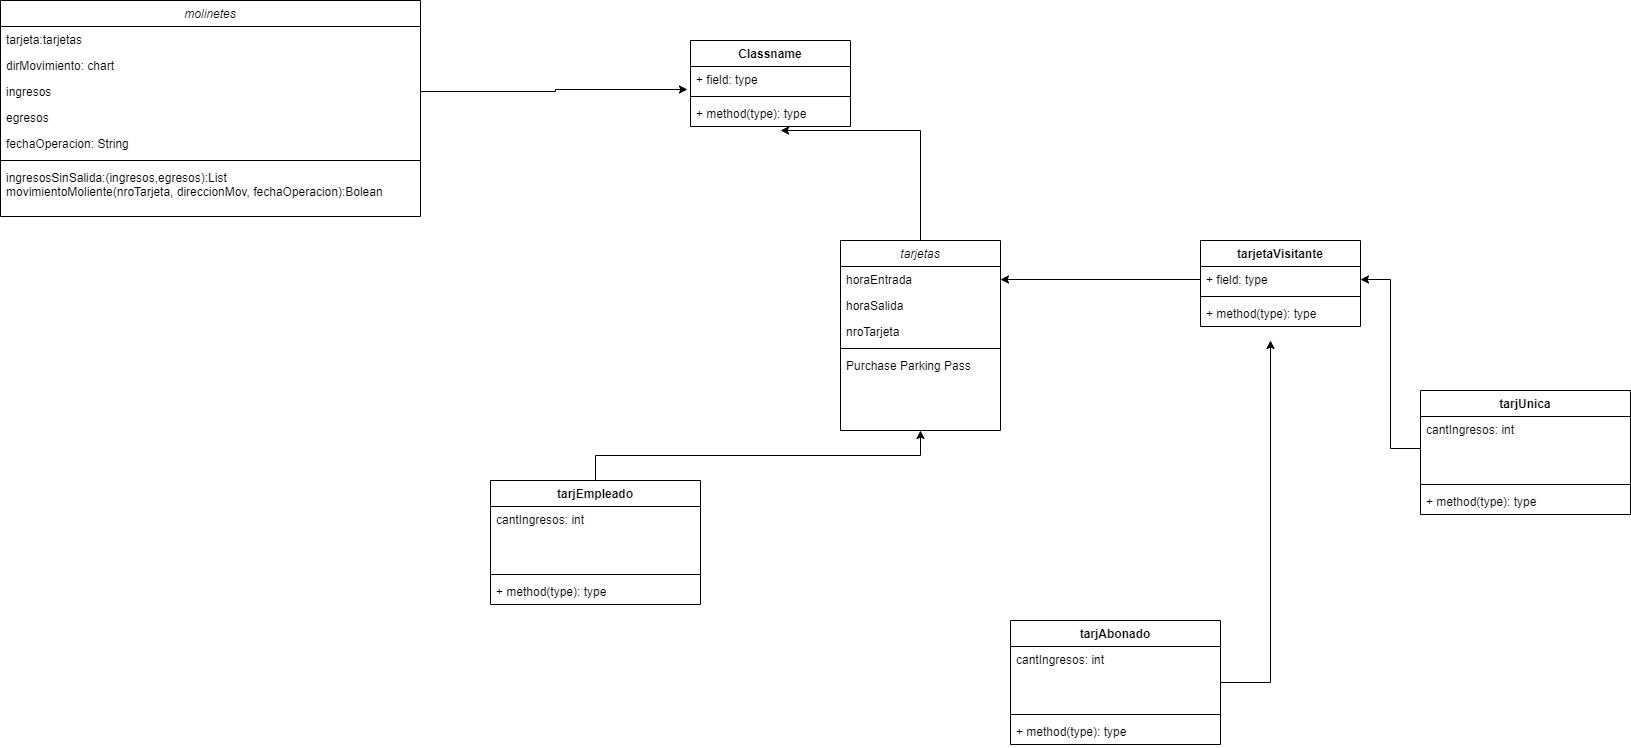

The diagram above was exported from draw.io. Its source (the exported page's mxGraphModel, read from the mxfile embedded in the PNG):
<mxGraphModel dx="1108" dy="522" grid="1" gridSize="10" guides="1" tooltips="1" connect="1" arrows="1" fold="1" page="1" pageScale="1" pageWidth="827" pageHeight="1169" math="0" shadow="0">
  <root>
    <mxCell id="WIyWlLk6GJQsqaUBKTNV-0" />
    <mxCell id="WIyWlLk6GJQsqaUBKTNV-1" parent="WIyWlLk6GJQsqaUBKTNV-0" />
    <mxCell id="zkfFHV4jXpPFQw0GAbJ--0" value="molinetes" style="swimlane;fontStyle=2;align=center;verticalAlign=top;childLayout=stackLayout;horizontal=1;startSize=26;horizontalStack=0;resizeParent=1;resizeLast=0;collapsible=1;marginBottom=0;rounded=0;shadow=0;strokeWidth=1;" parent="WIyWlLk6GJQsqaUBKTNV-1" vertex="1">
      <mxGeometry x="10" y="10" width="420" height="216" as="geometry">
        <mxRectangle x="230" y="140" width="160" height="26" as="alternateBounds" />
      </mxGeometry>
    </mxCell>
    <mxCell id="zkfFHV4jXpPFQw0GAbJ--1" value="tarjeta:tarjetas" style="text;align=left;verticalAlign=top;spacingLeft=4;spacingRight=4;overflow=hidden;rotatable=0;points=[[0,0.5],[1,0.5]];portConstraint=eastwest;" parent="zkfFHV4jXpPFQw0GAbJ--0" vertex="1">
      <mxGeometry y="26" width="420" height="26" as="geometry" />
    </mxCell>
    <mxCell id="zkfFHV4jXpPFQw0GAbJ--2" value="dirMovimiento: chart" style="text;align=left;verticalAlign=top;spacingLeft=4;spacingRight=4;overflow=hidden;rotatable=0;points=[[0,0.5],[1,0.5]];portConstraint=eastwest;rounded=0;shadow=0;html=0;" parent="zkfFHV4jXpPFQw0GAbJ--0" vertex="1">
      <mxGeometry y="52" width="420" height="26" as="geometry" />
    </mxCell>
    <mxCell id="A4ANM4xbt9vnWxXu3lGN-23" value="ingresos" style="text;align=left;verticalAlign=top;spacingLeft=4;spacingRight=4;overflow=hidden;rotatable=0;points=[[0,0.5],[1,0.5]];portConstraint=eastwest;rounded=0;shadow=0;html=0;" vertex="1" parent="zkfFHV4jXpPFQw0GAbJ--0">
      <mxGeometry y="78" width="420" height="26" as="geometry" />
    </mxCell>
    <mxCell id="A4ANM4xbt9vnWxXu3lGN-24" value="egresos" style="text;align=left;verticalAlign=top;spacingLeft=4;spacingRight=4;overflow=hidden;rotatable=0;points=[[0,0.5],[1,0.5]];portConstraint=eastwest;rounded=0;shadow=0;html=0;" vertex="1" parent="zkfFHV4jXpPFQw0GAbJ--0">
      <mxGeometry y="104" width="420" height="26" as="geometry" />
    </mxCell>
    <mxCell id="A4ANM4xbt9vnWxXu3lGN-25" value="fechaOperacion: String" style="text;align=left;verticalAlign=top;spacingLeft=4;spacingRight=4;overflow=hidden;rotatable=0;points=[[0,0.5],[1,0.5]];portConstraint=eastwest;rounded=0;shadow=0;html=0;" vertex="1" parent="zkfFHV4jXpPFQw0GAbJ--0">
      <mxGeometry y="130" width="420" height="26" as="geometry" />
    </mxCell>
    <mxCell id="zkfFHV4jXpPFQw0GAbJ--4" value="" style="line;html=1;strokeWidth=1;align=left;verticalAlign=middle;spacingTop=-1;spacingLeft=3;spacingRight=3;rotatable=0;labelPosition=right;points=[];portConstraint=eastwest;" parent="zkfFHV4jXpPFQw0GAbJ--0" vertex="1">
      <mxGeometry y="156" width="420" height="8" as="geometry" />
    </mxCell>
    <mxCell id="zkfFHV4jXpPFQw0GAbJ--5" value="ingresosSinSalida:(ingresos,egresos):List&#10;movimientoMoliente(nroTarjeta, direccionMov, fechaOperacion):Bolean" style="text;align=left;verticalAlign=top;spacingLeft=4;spacingRight=4;overflow=hidden;rotatable=0;points=[[0,0.5],[1,0.5]];portConstraint=eastwest;" parent="zkfFHV4jXpPFQw0GAbJ--0" vertex="1">
      <mxGeometry y="164" width="420" height="52" as="geometry" />
    </mxCell>
    <mxCell id="A4ANM4xbt9vnWxXu3lGN-38" style="edgeStyle=orthogonalEdgeStyle;rounded=0;orthogonalLoop=1;jettySize=auto;html=1;entryX=0.563;entryY=1.154;entryDx=0;entryDy=0;entryPerimeter=0;" edge="1" parent="WIyWlLk6GJQsqaUBKTNV-1" source="A4ANM4xbt9vnWxXu3lGN-4" target="A4ANM4xbt9vnWxXu3lGN-37">
      <mxGeometry relative="1" as="geometry" />
    </mxCell>
    <mxCell id="A4ANM4xbt9vnWxXu3lGN-4" value="tarjetas" style="swimlane;fontStyle=2;align=center;verticalAlign=top;childLayout=stackLayout;horizontal=1;startSize=26;horizontalStack=0;resizeParent=1;resizeLast=0;collapsible=1;marginBottom=0;rounded=0;shadow=0;strokeWidth=1;" vertex="1" parent="WIyWlLk6GJQsqaUBKTNV-1">
      <mxGeometry x="850" y="250" width="160" height="190" as="geometry">
        <mxRectangle x="230" y="140" width="160" height="26" as="alternateBounds" />
      </mxGeometry>
    </mxCell>
    <mxCell id="A4ANM4xbt9vnWxXu3lGN-5" value="horaEntrada" style="text;align=left;verticalAlign=top;spacingLeft=4;spacingRight=4;overflow=hidden;rotatable=0;points=[[0,0.5],[1,0.5]];portConstraint=eastwest;" vertex="1" parent="A4ANM4xbt9vnWxXu3lGN-4">
      <mxGeometry y="26" width="160" height="26" as="geometry" />
    </mxCell>
    <mxCell id="A4ANM4xbt9vnWxXu3lGN-6" value="horaSalida" style="text;align=left;verticalAlign=top;spacingLeft=4;spacingRight=4;overflow=hidden;rotatable=0;points=[[0,0.5],[1,0.5]];portConstraint=eastwest;rounded=0;shadow=0;html=0;" vertex="1" parent="A4ANM4xbt9vnWxXu3lGN-4">
      <mxGeometry y="52" width="160" height="26" as="geometry" />
    </mxCell>
    <mxCell id="A4ANM4xbt9vnWxXu3lGN-7" value="nroTarjeta&#10;" style="text;align=left;verticalAlign=top;spacingLeft=4;spacingRight=4;overflow=hidden;rotatable=0;points=[[0,0.5],[1,0.5]];portConstraint=eastwest;rounded=0;shadow=0;html=0;" vertex="1" parent="A4ANM4xbt9vnWxXu3lGN-4">
      <mxGeometry y="78" width="160" height="26" as="geometry" />
    </mxCell>
    <mxCell id="A4ANM4xbt9vnWxXu3lGN-8" value="" style="line;html=1;strokeWidth=1;align=left;verticalAlign=middle;spacingTop=-1;spacingLeft=3;spacingRight=3;rotatable=0;labelPosition=right;points=[];portConstraint=eastwest;" vertex="1" parent="A4ANM4xbt9vnWxXu3lGN-4">
      <mxGeometry y="104" width="160" height="8" as="geometry" />
    </mxCell>
    <mxCell id="A4ANM4xbt9vnWxXu3lGN-9" value="Purchase Parking Pass" style="text;align=left;verticalAlign=top;spacingLeft=4;spacingRight=4;overflow=hidden;rotatable=0;points=[[0,0.5],[1,0.5]];portConstraint=eastwest;" vertex="1" parent="A4ANM4xbt9vnWxXu3lGN-4">
      <mxGeometry y="112" width="160" height="28" as="geometry" />
    </mxCell>
    <mxCell id="A4ANM4xbt9vnWxXu3lGN-11" value="tarjUnica" style="swimlane;fontStyle=1;align=center;verticalAlign=top;childLayout=stackLayout;horizontal=1;startSize=26;horizontalStack=0;resizeParent=1;resizeParentMax=0;resizeLast=0;collapsible=1;marginBottom=0;" vertex="1" parent="WIyWlLk6GJQsqaUBKTNV-1">
      <mxGeometry x="1430" y="400" width="210" height="124" as="geometry" />
    </mxCell>
    <mxCell id="A4ANM4xbt9vnWxXu3lGN-12" value="cantIngresos: int&#10;" style="text;strokeColor=none;fillColor=none;align=left;verticalAlign=top;spacingLeft=4;spacingRight=4;overflow=hidden;rotatable=0;points=[[0,0.5],[1,0.5]];portConstraint=eastwest;" vertex="1" parent="A4ANM4xbt9vnWxXu3lGN-11">
      <mxGeometry y="26" width="210" height="64" as="geometry" />
    </mxCell>
    <mxCell id="A4ANM4xbt9vnWxXu3lGN-13" value="" style="line;strokeWidth=1;fillColor=none;align=left;verticalAlign=middle;spacingTop=-1;spacingLeft=3;spacingRight=3;rotatable=0;labelPosition=right;points=[];portConstraint=eastwest;strokeColor=inherit;" vertex="1" parent="A4ANM4xbt9vnWxXu3lGN-11">
      <mxGeometry y="90" width="210" height="8" as="geometry" />
    </mxCell>
    <mxCell id="A4ANM4xbt9vnWxXu3lGN-14" value="+ method(type): type" style="text;strokeColor=none;fillColor=none;align=left;verticalAlign=top;spacingLeft=4;spacingRight=4;overflow=hidden;rotatable=0;points=[[0,0.5],[1,0.5]];portConstraint=eastwest;" vertex="1" parent="A4ANM4xbt9vnWxXu3lGN-11">
      <mxGeometry y="98" width="210" height="26" as="geometry" />
    </mxCell>
    <mxCell id="A4ANM4xbt9vnWxXu3lGN-40" style="edgeStyle=orthogonalEdgeStyle;rounded=0;orthogonalLoop=1;jettySize=auto;html=1;" edge="1" parent="WIyWlLk6GJQsqaUBKTNV-1" source="A4ANM4xbt9vnWxXu3lGN-15">
      <mxGeometry relative="1" as="geometry">
        <mxPoint x="1280" y="350" as="targetPoint" />
      </mxGeometry>
    </mxCell>
    <mxCell id="A4ANM4xbt9vnWxXu3lGN-15" value="tarjAbonado" style="swimlane;fontStyle=1;align=center;verticalAlign=top;childLayout=stackLayout;horizontal=1;startSize=26;horizontalStack=0;resizeParent=1;resizeParentMax=0;resizeLast=0;collapsible=1;marginBottom=0;" vertex="1" parent="WIyWlLk6GJQsqaUBKTNV-1">
      <mxGeometry x="1020" y="630" width="210" height="124" as="geometry" />
    </mxCell>
    <mxCell id="A4ANM4xbt9vnWxXu3lGN-16" value="cantIngresos: int&#10;" style="text;strokeColor=none;fillColor=none;align=left;verticalAlign=top;spacingLeft=4;spacingRight=4;overflow=hidden;rotatable=0;points=[[0,0.5],[1,0.5]];portConstraint=eastwest;" vertex="1" parent="A4ANM4xbt9vnWxXu3lGN-15">
      <mxGeometry y="26" width="210" height="64" as="geometry" />
    </mxCell>
    <mxCell id="A4ANM4xbt9vnWxXu3lGN-17" value="" style="line;strokeWidth=1;fillColor=none;align=left;verticalAlign=middle;spacingTop=-1;spacingLeft=3;spacingRight=3;rotatable=0;labelPosition=right;points=[];portConstraint=eastwest;strokeColor=inherit;" vertex="1" parent="A4ANM4xbt9vnWxXu3lGN-15">
      <mxGeometry y="90" width="210" height="8" as="geometry" />
    </mxCell>
    <mxCell id="A4ANM4xbt9vnWxXu3lGN-18" value="+ method(type): type" style="text;strokeColor=none;fillColor=none;align=left;verticalAlign=top;spacingLeft=4;spacingRight=4;overflow=hidden;rotatable=0;points=[[0,0.5],[1,0.5]];portConstraint=eastwest;" vertex="1" parent="A4ANM4xbt9vnWxXu3lGN-15">
      <mxGeometry y="98" width="210" height="26" as="geometry" />
    </mxCell>
    <mxCell id="A4ANM4xbt9vnWxXu3lGN-33" style="edgeStyle=orthogonalEdgeStyle;rounded=0;orthogonalLoop=1;jettySize=auto;html=1;exitX=0.5;exitY=0;exitDx=0;exitDy=0;entryX=0.5;entryY=1;entryDx=0;entryDy=0;" edge="1" parent="WIyWlLk6GJQsqaUBKTNV-1" source="A4ANM4xbt9vnWxXu3lGN-19" target="A4ANM4xbt9vnWxXu3lGN-4">
      <mxGeometry relative="1" as="geometry" />
    </mxCell>
    <mxCell id="A4ANM4xbt9vnWxXu3lGN-19" value="tarjEmpleado" style="swimlane;fontStyle=1;align=center;verticalAlign=top;childLayout=stackLayout;horizontal=1;startSize=26;horizontalStack=0;resizeParent=1;resizeParentMax=0;resizeLast=0;collapsible=1;marginBottom=0;" vertex="1" parent="WIyWlLk6GJQsqaUBKTNV-1">
      <mxGeometry x="500" y="490" width="210" height="124" as="geometry" />
    </mxCell>
    <mxCell id="A4ANM4xbt9vnWxXu3lGN-20" value="cantIngresos: int&#10;" style="text;strokeColor=none;fillColor=none;align=left;verticalAlign=top;spacingLeft=4;spacingRight=4;overflow=hidden;rotatable=0;points=[[0,0.5],[1,0.5]];portConstraint=eastwest;" vertex="1" parent="A4ANM4xbt9vnWxXu3lGN-19">
      <mxGeometry y="26" width="210" height="64" as="geometry" />
    </mxCell>
    <mxCell id="A4ANM4xbt9vnWxXu3lGN-21" value="" style="line;strokeWidth=1;fillColor=none;align=left;verticalAlign=middle;spacingTop=-1;spacingLeft=3;spacingRight=3;rotatable=0;labelPosition=right;points=[];portConstraint=eastwest;strokeColor=inherit;" vertex="1" parent="A4ANM4xbt9vnWxXu3lGN-19">
      <mxGeometry y="90" width="210" height="8" as="geometry" />
    </mxCell>
    <mxCell id="A4ANM4xbt9vnWxXu3lGN-22" value="+ method(type): type" style="text;strokeColor=none;fillColor=none;align=left;verticalAlign=top;spacingLeft=4;spacingRight=4;overflow=hidden;rotatable=0;points=[[0,0.5],[1,0.5]];portConstraint=eastwest;" vertex="1" parent="A4ANM4xbt9vnWxXu3lGN-19">
      <mxGeometry y="98" width="210" height="26" as="geometry" />
    </mxCell>
    <mxCell id="A4ANM4xbt9vnWxXu3lGN-26" value="tarjetaVisitante" style="swimlane;fontStyle=1;align=center;verticalAlign=top;childLayout=stackLayout;horizontal=1;startSize=26;horizontalStack=0;resizeParent=1;resizeParentMax=0;resizeLast=0;collapsible=1;marginBottom=0;" vertex="1" parent="WIyWlLk6GJQsqaUBKTNV-1">
      <mxGeometry x="1210" y="250" width="160" height="86" as="geometry" />
    </mxCell>
    <mxCell id="A4ANM4xbt9vnWxXu3lGN-27" value="+ field: type" style="text;strokeColor=none;fillColor=none;align=left;verticalAlign=top;spacingLeft=4;spacingRight=4;overflow=hidden;rotatable=0;points=[[0,0.5],[1,0.5]];portConstraint=eastwest;" vertex="1" parent="A4ANM4xbt9vnWxXu3lGN-26">
      <mxGeometry y="26" width="160" height="26" as="geometry" />
    </mxCell>
    <mxCell id="A4ANM4xbt9vnWxXu3lGN-28" value="" style="line;strokeWidth=1;fillColor=none;align=left;verticalAlign=middle;spacingTop=-1;spacingLeft=3;spacingRight=3;rotatable=0;labelPosition=right;points=[];portConstraint=eastwest;strokeColor=inherit;" vertex="1" parent="A4ANM4xbt9vnWxXu3lGN-26">
      <mxGeometry y="52" width="160" height="8" as="geometry" />
    </mxCell>
    <mxCell id="A4ANM4xbt9vnWxXu3lGN-29" value="+ method(type): type" style="text;strokeColor=none;fillColor=none;align=left;verticalAlign=top;spacingLeft=4;spacingRight=4;overflow=hidden;rotatable=0;points=[[0,0.5],[1,0.5]];portConstraint=eastwest;" vertex="1" parent="A4ANM4xbt9vnWxXu3lGN-26">
      <mxGeometry y="60" width="160" height="26" as="geometry" />
    </mxCell>
    <mxCell id="A4ANM4xbt9vnWxXu3lGN-30" style="edgeStyle=orthogonalEdgeStyle;rounded=0;orthogonalLoop=1;jettySize=auto;html=1;entryX=1;entryY=0.5;entryDx=0;entryDy=0;" edge="1" parent="WIyWlLk6GJQsqaUBKTNV-1" source="A4ANM4xbt9vnWxXu3lGN-12" target="A4ANM4xbt9vnWxXu3lGN-27">
      <mxGeometry relative="1" as="geometry" />
    </mxCell>
    <mxCell id="A4ANM4xbt9vnWxXu3lGN-32" style="edgeStyle=orthogonalEdgeStyle;rounded=0;orthogonalLoop=1;jettySize=auto;html=1;entryX=1;entryY=0.5;entryDx=0;entryDy=0;" edge="1" parent="WIyWlLk6GJQsqaUBKTNV-1" source="A4ANM4xbt9vnWxXu3lGN-27" target="A4ANM4xbt9vnWxXu3lGN-5">
      <mxGeometry relative="1" as="geometry" />
    </mxCell>
    <mxCell id="A4ANM4xbt9vnWxXu3lGN-34" value="Classname" style="swimlane;fontStyle=1;align=center;verticalAlign=top;childLayout=stackLayout;horizontal=1;startSize=26;horizontalStack=0;resizeParent=1;resizeParentMax=0;resizeLast=0;collapsible=1;marginBottom=0;" vertex="1" parent="WIyWlLk6GJQsqaUBKTNV-1">
      <mxGeometry x="700" y="50" width="160" height="86" as="geometry" />
    </mxCell>
    <mxCell id="A4ANM4xbt9vnWxXu3lGN-35" value="+ field: type" style="text;strokeColor=none;fillColor=none;align=left;verticalAlign=top;spacingLeft=4;spacingRight=4;overflow=hidden;rotatable=0;points=[[0,0.5],[1,0.5]];portConstraint=eastwest;" vertex="1" parent="A4ANM4xbt9vnWxXu3lGN-34">
      <mxGeometry y="26" width="160" height="26" as="geometry" />
    </mxCell>
    <mxCell id="A4ANM4xbt9vnWxXu3lGN-36" value="" style="line;strokeWidth=1;fillColor=none;align=left;verticalAlign=middle;spacingTop=-1;spacingLeft=3;spacingRight=3;rotatable=0;labelPosition=right;points=[];portConstraint=eastwest;strokeColor=inherit;" vertex="1" parent="A4ANM4xbt9vnWxXu3lGN-34">
      <mxGeometry y="52" width="160" height="8" as="geometry" />
    </mxCell>
    <mxCell id="A4ANM4xbt9vnWxXu3lGN-37" value="+ method(type): type" style="text;strokeColor=none;fillColor=none;align=left;verticalAlign=top;spacingLeft=4;spacingRight=4;overflow=hidden;rotatable=0;points=[[0,0.5],[1,0.5]];portConstraint=eastwest;" vertex="1" parent="A4ANM4xbt9vnWxXu3lGN-34">
      <mxGeometry y="60" width="160" height="26" as="geometry" />
    </mxCell>
    <mxCell id="A4ANM4xbt9vnWxXu3lGN-39" style="edgeStyle=orthogonalEdgeStyle;rounded=0;orthogonalLoop=1;jettySize=auto;html=1;entryX=-0.019;entryY=0.885;entryDx=0;entryDy=0;entryPerimeter=0;" edge="1" parent="WIyWlLk6GJQsqaUBKTNV-1" source="A4ANM4xbt9vnWxXu3lGN-23" target="A4ANM4xbt9vnWxXu3lGN-35">
      <mxGeometry relative="1" as="geometry" />
    </mxCell>
  </root>
</mxGraphModel>